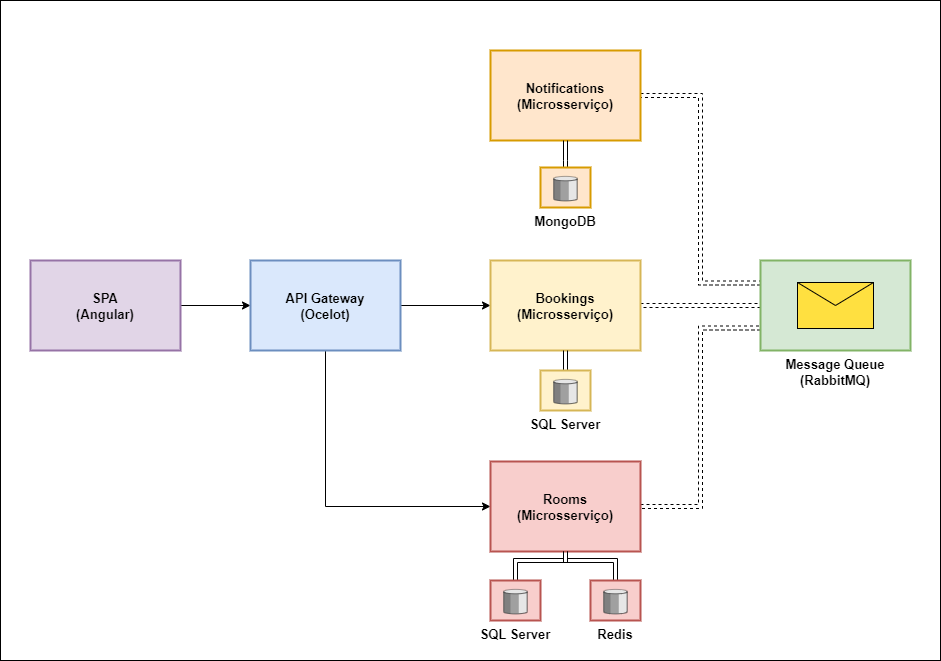

The diagram above was exported from draw.io. Its source (the exported page's mxGraphModel, read from the mxfile embedded in the PNG):
<mxGraphModel dx="1452" dy="814" grid="1" gridSize="10" guides="1" tooltips="1" connect="1" arrows="1" fold="1" page="1" pageScale="1.5" pageWidth="10" pageHeight="10" background="none" math="0" shadow="0">
  <root>
    <mxCell id="0" style=";html=1;" />
    <mxCell id="1" style=";html=1;" parent="0" />
    <mxCell id="oOA5V6vprKcBy37-u26m-41" value="" style="strokeWidth=1;align=center;fontSize=8;shape=rect;verticalLabelPosition=bottom;verticalAlign=top;" parent="1" vertex="1">
      <mxGeometry x="-17" y="-52" width="940" height="660" as="geometry" />
    </mxCell>
    <mxCell id="oOA5V6vprKcBy37-u26m-10" style="edgeStyle=orthogonalEdgeStyle;rounded=0;orthogonalLoop=1;jettySize=auto;html=1;exitX=1;exitY=0.5;exitDx=0;exitDy=0;entryX=0;entryY=0.5;entryDx=0;entryDy=0;fontSize=13;endArrow=classic;endFill=1;strokeWidth=1;" parent="1" source="oOA5V6vprKcBy37-u26m-4" target="oOA5V6vprKcBy37-u26m-5" edge="1">
      <mxGeometry relative="1" as="geometry" />
    </mxCell>
    <mxCell id="oOA5V6vprKcBy37-u26m-4" value="SPA&#10;(Angular)" style="strokeWidth=2;dashed=0;align=center;fontSize=13;shape=rect;fillColor=#e1d5e7;verticalLabelPosition=middle;verticalAlign=middle;labelPosition=center;fontStyle=1;strokeColor=#9673a6;" parent="1" vertex="1">
      <mxGeometry x="13" y="208" width="150" height="90" as="geometry" />
    </mxCell>
    <mxCell id="oOA5V6vprKcBy37-u26m-11" value="" style="edgeStyle=orthogonalEdgeStyle;rounded=0;orthogonalLoop=1;jettySize=auto;html=1;fontSize=13;" parent="1" source="oOA5V6vprKcBy37-u26m-5" target="oOA5V6vprKcBy37-u26m-7" edge="1">
      <mxGeometry relative="1" as="geometry" />
    </mxCell>
    <mxCell id="oOA5V6vprKcBy37-u26m-39" style="edgeStyle=orthogonalEdgeStyle;rounded=0;orthogonalLoop=1;jettySize=auto;html=1;exitX=0.5;exitY=1;exitDx=0;exitDy=0;entryX=0;entryY=0.5;entryDx=0;entryDy=0;fontSize=13;endArrow=classic;endFill=1;strokeWidth=1;" parent="1" source="oOA5V6vprKcBy37-u26m-5" target="oOA5V6vprKcBy37-u26m-8" edge="1">
      <mxGeometry relative="1" as="geometry" />
    </mxCell>
    <mxCell id="oOA5V6vprKcBy37-u26m-5" value="API Gateway&#10;(Ocelot)" style="strokeWidth=2;dashed=0;align=center;fontSize=13;shape=rect;fillColor=#dae8fc;verticalLabelPosition=middle;verticalAlign=middle;labelPosition=center;fontStyle=1;strokeColor=#6c8ebf;" parent="1" vertex="1">
      <mxGeometry x="233" y="208" width="150" height="90" as="geometry" />
    </mxCell>
    <mxCell id="oOA5V6vprKcBy37-u26m-32" style="edgeStyle=orthogonalEdgeStyle;shape=link;rounded=0;orthogonalLoop=1;jettySize=auto;html=1;exitX=1;exitY=0.5;exitDx=0;exitDy=0;entryX=0;entryY=0.5;entryDx=0;entryDy=0;entryPerimeter=0;dashed=1;fontSize=13;" parent="1" source="oOA5V6vprKcBy37-u26m-7" target="oOA5V6vprKcBy37-u26m-17" edge="1">
      <mxGeometry relative="1" as="geometry" />
    </mxCell>
    <mxCell id="oOA5V6vprKcBy37-u26m-7" value="Bookings&#10;(Microsserviço)" style="strokeWidth=2;dashed=0;align=center;fontSize=13;shape=rect;fillColor=#fff2cc;verticalLabelPosition=middle;verticalAlign=middle;labelPosition=center;fontStyle=1;strokeColor=#d6b656;" parent="1" vertex="1">
      <mxGeometry x="473" y="208" width="150" height="90" as="geometry" />
    </mxCell>
    <mxCell id="oOA5V6vprKcBy37-u26m-33" style="edgeStyle=orthogonalEdgeStyle;shape=link;rounded=0;orthogonalLoop=1;jettySize=auto;html=1;exitX=1;exitY=0.5;exitDx=0;exitDy=0;entryX=0;entryY=0.75;entryDx=0;entryDy=0;entryPerimeter=0;dashed=1;fontSize=13;" parent="1" source="oOA5V6vprKcBy37-u26m-8" target="oOA5V6vprKcBy37-u26m-17" edge="1">
      <mxGeometry relative="1" as="geometry" />
    </mxCell>
    <mxCell id="oOA5V6vprKcBy37-u26m-8" value="Rooms&#10;(Microsserviço)" style="strokeWidth=2;dashed=0;align=center;fontSize=13;shape=rect;fillColor=#f8cecc;verticalLabelPosition=middle;verticalAlign=middle;labelPosition=center;fontStyle=1;strokeColor=#b85450;" parent="1" vertex="1">
      <mxGeometry x="473" y="409" width="150" height="90" as="geometry" />
    </mxCell>
    <mxCell id="oOA5V6vprKcBy37-u26m-31" style="edgeStyle=orthogonalEdgeStyle;shape=link;rounded=0;orthogonalLoop=1;jettySize=auto;html=1;exitX=1;exitY=0.5;exitDx=0;exitDy=0;entryX=0;entryY=0.25;entryDx=0;entryDy=0;entryPerimeter=0;dashed=1;fontSize=13;" parent="1" source="oOA5V6vprKcBy37-u26m-9" target="oOA5V6vprKcBy37-u26m-17" edge="1">
      <mxGeometry relative="1" as="geometry" />
    </mxCell>
    <mxCell id="oOA5V6vprKcBy37-u26m-9" value="Notifications&#10;(Microsserviço)" style="strokeWidth=2;dashed=0;align=center;fontSize=13;shape=rect;fillColor=#ffe6cc;verticalLabelPosition=middle;verticalAlign=middle;labelPosition=center;fontStyle=1;strokeColor=#d79b00;" parent="1" vertex="1">
      <mxGeometry x="473" y="-2" width="150" height="90" as="geometry" />
    </mxCell>
    <mxCell id="oOA5V6vprKcBy37-u26m-17" value="Message Queue&#10;(RabbitMQ)" style="strokeWidth=2;outlineConnect=0;dashed=0;align=center;fontSize=13;fillColor=#d5e8d4;verticalLabelPosition=bottom;verticalAlign=top;shape=mxgraph.eip.envelope_wrapper;strokeColor=#82b366;fontStyle=1;labelPosition=center;" parent="1" vertex="1">
      <mxGeometry x="743" y="208" width="150" height="90" as="geometry" />
    </mxCell>
    <mxCell id="oOA5V6vprKcBy37-u26m-45" value="" style="edgeStyle=orthogonalEdgeStyle;shape=link;rounded=0;orthogonalLoop=1;jettySize=auto;html=1;fontSize=13;endArrow=classic;endFill=1;strokeWidth=1;" parent="1" source="oOA5V6vprKcBy37-u26m-25" target="oOA5V6vprKcBy37-u26m-8" edge="1">
      <mxGeometry relative="1" as="geometry">
        <Array as="points">
          <mxPoint x="498" y="508" />
          <mxPoint x="548" y="508" />
        </Array>
      </mxGeometry>
    </mxCell>
    <mxCell id="oOA5V6vprKcBy37-u26m-25" value="SQL Server" style="strokeWidth=2;outlineConnect=0;dashed=0;align=center;fontSize=13;verticalLabelPosition=bottom;verticalAlign=top;shape=mxgraph.eip.message_store;fillColor=#f8cecc;fontStyle=1;strokeColor=#b85450;" parent="1" vertex="1">
      <mxGeometry x="473" y="528" width="50" height="40" as="geometry" />
    </mxCell>
    <mxCell id="oOA5V6vprKcBy37-u26m-35" value="" style="edgeStyle=orthogonalEdgeStyle;shape=link;rounded=0;orthogonalLoop=1;jettySize=auto;html=1;fontSize=13;" parent="1" source="oOA5V6vprKcBy37-u26m-27" target="oOA5V6vprKcBy37-u26m-7" edge="1">
      <mxGeometry relative="1" as="geometry" />
    </mxCell>
    <mxCell id="oOA5V6vprKcBy37-u26m-27" value="SQL Server" style="strokeWidth=2;outlineConnect=0;dashed=0;align=center;fontSize=13;verticalLabelPosition=bottom;verticalAlign=top;shape=mxgraph.eip.message_store;fillColor=#fff2cc;fontStyle=1;strokeColor=#d6b656;" parent="1" vertex="1">
      <mxGeometry x="523" y="318" width="50" height="40" as="geometry" />
    </mxCell>
    <mxCell id="oOA5V6vprKcBy37-u26m-34" value="" style="edgeStyle=orthogonalEdgeStyle;rounded=0;orthogonalLoop=1;jettySize=auto;html=1;fontSize=13;shape=link;" parent="1" source="oOA5V6vprKcBy37-u26m-28" target="oOA5V6vprKcBy37-u26m-9" edge="1">
      <mxGeometry relative="1" as="geometry" />
    </mxCell>
    <mxCell id="oOA5V6vprKcBy37-u26m-28" value="MongoDB" style="strokeWidth=2;outlineConnect=0;dashed=0;align=center;fontSize=13;verticalLabelPosition=bottom;verticalAlign=top;shape=mxgraph.eip.message_store;fillColor=#ffe6cc;fontStyle=1;strokeColor=#d79b00;" parent="1" vertex="1">
      <mxGeometry x="523" y="115" width="50" height="40" as="geometry" />
    </mxCell>
    <mxCell id="oOA5V6vprKcBy37-u26m-46" value="" style="edgeStyle=orthogonalEdgeStyle;shape=link;rounded=0;orthogonalLoop=1;jettySize=auto;html=1;fontSize=13;endArrow=classic;endFill=1;strokeWidth=1;" parent="1" source="oOA5V6vprKcBy37-u26m-42" target="oOA5V6vprKcBy37-u26m-8" edge="1">
      <mxGeometry relative="1" as="geometry">
        <Array as="points">
          <mxPoint x="598" y="508" />
          <mxPoint x="548" y="508" />
        </Array>
      </mxGeometry>
    </mxCell>
    <mxCell id="oOA5V6vprKcBy37-u26m-42" value="Redis" style="strokeWidth=2;outlineConnect=0;dashed=0;align=center;fontSize=13;verticalLabelPosition=bottom;verticalAlign=top;shape=mxgraph.eip.message_store;fillColor=#f8cecc;fontStyle=1;strokeColor=#b85450;" parent="1" vertex="1">
      <mxGeometry x="573" y="528" width="50" height="40" as="geometry" />
    </mxCell>
  </root>
</mxGraphModel>